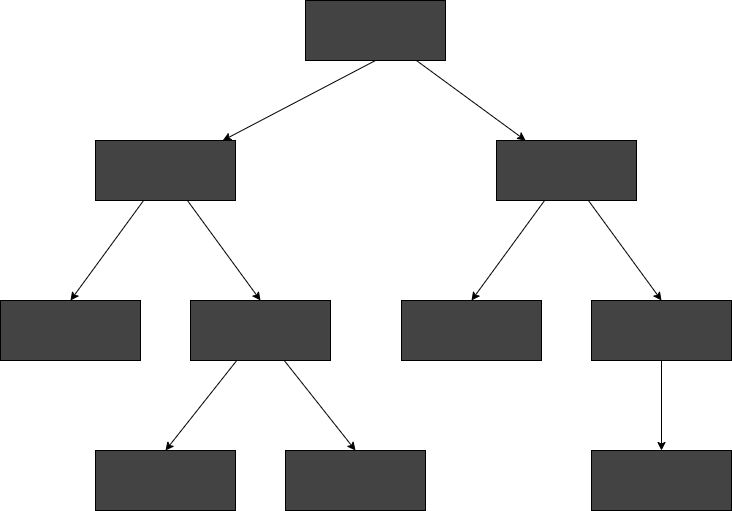

The diagram above was exported from draw.io. Its source (the exported page's mxGraphModel, read from the mxfile embedded in the PNG):
<mxGraphModel dx="2364" dy="1610" grid="1" gridSize="10" guides="1" tooltips="1" connect="1" arrows="1" fold="1" page="1" pageScale="1" pageWidth="827" pageHeight="1169" math="0" shadow="0">
  <root>
    <mxCell id="0" />
    <mxCell id="1" parent="0" />
    <mxCell id="-6um-Mg8o8hA4sSVvaC3-3" style="rounded=0;orthogonalLoop=1;jettySize=auto;html=1;exitX=0.5;exitY=1;exitDx=0;exitDy=0;" edge="1" parent="1" source="WIYlu5OWS10D9xMQSk_Z-4" target="WIYlu5OWS10D9xMQSk_Z-12">
      <mxGeometry relative="1" as="geometry" />
    </mxCell>
    <mxCell id="-6um-Mg8o8hA4sSVvaC3-4" style="edgeStyle=none;rounded=0;orthogonalLoop=1;jettySize=auto;html=1;" edge="1" parent="1" source="WIYlu5OWS10D9xMQSk_Z-4" target="WIYlu5OWS10D9xMQSk_Z-16">
      <mxGeometry relative="1" as="geometry" />
    </mxCell>
    <mxCell id="WIYlu5OWS10D9xMQSk_Z-4" value="" style="rectangle;whiteSpace=wrap;html=1;fillColor=#434343;" parent="1" vertex="1">
      <mxGeometry x="750" y="30" width="140" height="60" as="geometry" />
    </mxCell>
    <mxCell id="WIYlu5OWS10D9xMQSk_Z-5" value="" style="rectangle;whiteSpace=wrap;html=1;fillColor=#434343;" parent="1" vertex="1">
      <mxGeometry x="730" y="480" width="140" height="60" as="geometry" />
    </mxCell>
    <mxCell id="-6um-Mg8o8hA4sSVvaC3-5" style="edgeStyle=none;rounded=0;orthogonalLoop=1;jettySize=auto;html=1;entryX=0.5;entryY=0;entryDx=0;entryDy=0;" edge="1" parent="1" source="WIYlu5OWS10D9xMQSk_Z-12" target="WIYlu5OWS10D9xMQSk_Z-13">
      <mxGeometry relative="1" as="geometry" />
    </mxCell>
    <mxCell id="-6um-Mg8o8hA4sSVvaC3-6" style="edgeStyle=none;rounded=0;orthogonalLoop=1;jettySize=auto;html=1;entryX=0.5;entryY=0;entryDx=0;entryDy=0;" edge="1" parent="1" source="WIYlu5OWS10D9xMQSk_Z-12" target="WIYlu5OWS10D9xMQSk_Z-14">
      <mxGeometry relative="1" as="geometry" />
    </mxCell>
    <mxCell id="WIYlu5OWS10D9xMQSk_Z-12" value="" style="rectangle;whiteSpace=wrap;html=1;fillColor=#434343;" parent="1" vertex="1">
      <mxGeometry x="540" y="170" width="140" height="60" as="geometry" />
    </mxCell>
    <mxCell id="WIYlu5OWS10D9xMQSk_Z-13" value="&lt;font color=&quot;#ffffff&quot; style=&quot;font-size: 24px&quot;&gt;&lt;br&gt;&lt;/font&gt;" style="rectangle;whiteSpace=wrap;html=1;fillColor=#434343;" parent="1" vertex="1">
      <mxGeometry x="445" y="330" width="140" height="60" as="geometry" />
    </mxCell>
    <mxCell id="-6um-Mg8o8hA4sSVvaC3-9" style="edgeStyle=none;rounded=0;orthogonalLoop=1;jettySize=auto;html=1;entryX=0.5;entryY=0;entryDx=0;entryDy=0;" edge="1" parent="1" source="WIYlu5OWS10D9xMQSk_Z-14" target="WIYlu5OWS10D9xMQSk_Z-17">
      <mxGeometry relative="1" as="geometry" />
    </mxCell>
    <mxCell id="-6um-Mg8o8hA4sSVvaC3-10" style="edgeStyle=none;rounded=0;orthogonalLoop=1;jettySize=auto;html=1;entryX=0.5;entryY=0;entryDx=0;entryDy=0;" edge="1" parent="1" source="WIYlu5OWS10D9xMQSk_Z-14" target="WIYlu5OWS10D9xMQSk_Z-5">
      <mxGeometry relative="1" as="geometry" />
    </mxCell>
    <mxCell id="WIYlu5OWS10D9xMQSk_Z-14" value="&lt;font color=&quot;#ffffff&quot; style=&quot;font-size: 24px&quot;&gt;&lt;br&gt;&lt;/font&gt;" style="rectangle;whiteSpace=wrap;html=1;fillColor=#434343;" parent="1" vertex="1">
      <mxGeometry x="635" y="330" width="140" height="60" as="geometry" />
    </mxCell>
    <mxCell id="WIYlu5OWS10D9xMQSk_Z-15" value="&lt;font color=&quot;#ffffff&quot; style=&quot;font-size: 24px&quot;&gt;&lt;br&gt;&lt;/font&gt;" style="rectangle;whiteSpace=wrap;html=1;fillColor=#434343;" parent="1" vertex="1">
      <mxGeometry x="1036" y="480" width="140" height="60" as="geometry" />
    </mxCell>
    <mxCell id="-6um-Mg8o8hA4sSVvaC3-7" style="edgeStyle=none;rounded=0;orthogonalLoop=1;jettySize=auto;html=1;entryX=0.5;entryY=0;entryDx=0;entryDy=0;" edge="1" parent="1" source="WIYlu5OWS10D9xMQSk_Z-16" target="-6um-Mg8o8hA4sSVvaC3-1">
      <mxGeometry relative="1" as="geometry" />
    </mxCell>
    <mxCell id="-6um-Mg8o8hA4sSVvaC3-8" style="edgeStyle=none;rounded=0;orthogonalLoop=1;jettySize=auto;html=1;entryX=0.5;entryY=0;entryDx=0;entryDy=0;" edge="1" parent="1" source="WIYlu5OWS10D9xMQSk_Z-16" target="-6um-Mg8o8hA4sSVvaC3-2">
      <mxGeometry relative="1" as="geometry" />
    </mxCell>
    <mxCell id="WIYlu5OWS10D9xMQSk_Z-16" value="" style="rectangle;whiteSpace=wrap;html=1;fillColor=#434343;" parent="1" vertex="1">
      <mxGeometry x="941" y="170" width="140" height="60" as="geometry" />
    </mxCell>
    <mxCell id="WIYlu5OWS10D9xMQSk_Z-17" value="" style="rectangle;whiteSpace=wrap;html=1;fillColor=#434343;" parent="1" vertex="1">
      <mxGeometry x="540" y="480" width="140" height="60" as="geometry" />
    </mxCell>
    <mxCell id="-6um-Mg8o8hA4sSVvaC3-1" value="&lt;font color=&quot;#ffffff&quot; style=&quot;font-size: 24px&quot;&gt;&lt;br&gt;&lt;/font&gt;" style="rectangle;whiteSpace=wrap;html=1;fillColor=#434343;" vertex="1" parent="1">
      <mxGeometry x="846" y="330" width="140" height="60" as="geometry" />
    </mxCell>
    <mxCell id="-6um-Mg8o8hA4sSVvaC3-11" style="edgeStyle=none;rounded=0;orthogonalLoop=1;jettySize=auto;html=1;" edge="1" parent="1" source="-6um-Mg8o8hA4sSVvaC3-2" target="WIYlu5OWS10D9xMQSk_Z-15">
      <mxGeometry relative="1" as="geometry" />
    </mxCell>
    <mxCell id="-6um-Mg8o8hA4sSVvaC3-2" value="&lt;font color=&quot;#ffffff&quot; style=&quot;font-size: 24px&quot;&gt;&lt;br&gt;&lt;/font&gt;" style="rectangle;whiteSpace=wrap;html=1;fillColor=#434343;" vertex="1" parent="1">
      <mxGeometry x="1036" y="330" width="140" height="60" as="geometry" />
    </mxCell>
  </root>
</mxGraphModel>